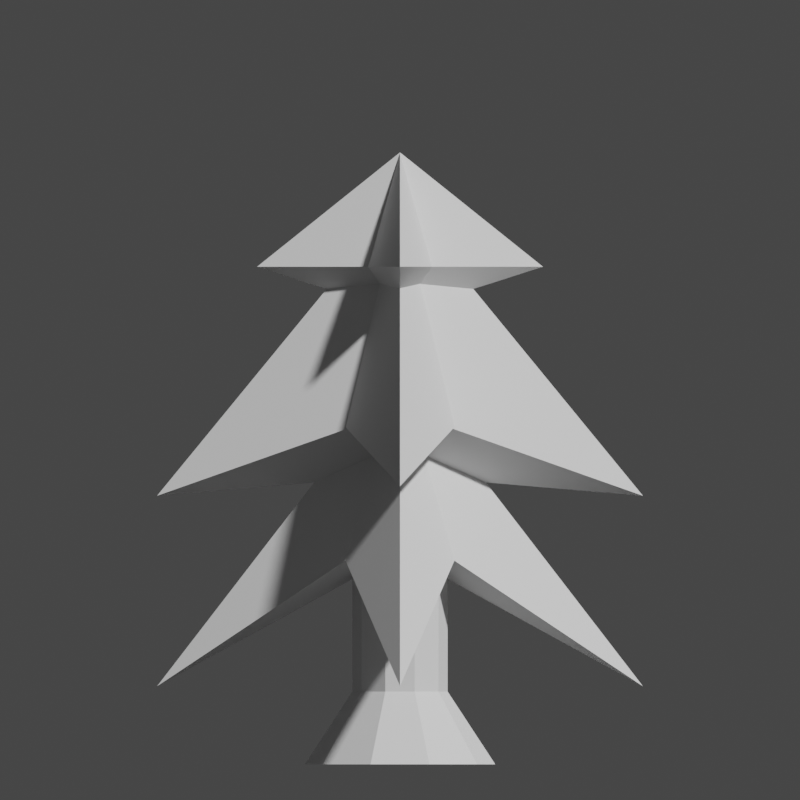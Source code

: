 # Source: tree.blend  (saved by Blender 3.0.42; exported with 4.5.12 LTS)
import bpy
from mathutils import Matrix  # noqa: F401  (used for matrix-valued properties, if any)

bpy.ops.wm.read_factory_settings(use_empty=True)
scene = bpy.context.scene
scene.name = 'Scene'

# ---- collections
col_collection = bpy.data.collections.new('Collection'); scene.collection.children.link(col_collection)

# ---- world
world_world = bpy.data.worlds.new('World'); scene.world = world_world
world_world.use_nodes = True; world_world.node_tree.nodes.clear()
_N = world_world.node_tree.nodes; _L = world_world.node_tree.links
n0 = _N.new('ShaderNodeOutputWorld'); n0.name = 'World Output'; n0.location = (300, 300)
n1 = _N.new('ShaderNodeBackground'); n1.name = 'Background'; n1.location = (10, 300)
n1.inputs[0].default_value = (0.05088, 0.05088, 0.05088, 1.0)
_L.new(n1.outputs[0], n0.inputs[0])
n0.is_active_output = True
world_world.color = (0.05088, 0.05088, 0.05088)
world_world.use_sun_shadow = False
world_world.sun_shadow_jitter_overblur = 0.0

# ---- cameras
cam_camera_001 = bpy.data.cameras.new('Camera.001')
cam_camera_001.type = 'ORTHO'
cam_camera_001.ortho_scale = 8.4

# ---- meshes
me_cone_004 = bpy.data.meshes.new('Cone.004')
me_cone_004.from_pydata([(4.888e-07, 1.5, -1.0), (0.866, -5.96e-08, -1.0), (-0.866, 8.941e-08, -1.0), (3.258e-07, 0.0, 1.0), (4.292e-07, 0.0, -1.8), (-1.466e-06, -1.5, -1.0), (-0.866, 2.007e-07, -1.0), (0.866, -2.305e-07, -1.0), (-3.258e-07, 5.309e-14, 1.0), (-4.292e-07, 6.992e-14, -1.8), (-3.0, 0.0, -1.0), (-2.188e-08, 0.433, -1.0), (-3.772e-08, -0.433, -1.0), (-5.309e-14, 1.629e-07, 1.0), (-6.992e-14, 2.146e-07, -1.8), (3.0, -4.888e-07, -1.0), (-2.603e-07, -0.433, -1.0), (3.199e-07, 0.433, -1.0), (-5.309e-14, -1.629e-07, 1.0), (-6.992e-14, -2.146e-07, -1.8)], [], [(0, 3, 1), (0, 4, 2), (1, 3, 4), (2, 3, 0), (4, 0, 1), (4, 3, 2), (5, 8, 6), (5, 9, 7), (6, 8, 9), (7, 8, 5), (9, 5, 6), (9, 8, 7), (10, 13, 11), (10, 14, 12), (11, 13, 14), (12, 13, 10), (14, 10, 11), (14, 13, 12), (15, 18, 16), (15, 19, 17), (16, 18, 19), (17, 18, 15), (19, 15, 16), (19, 18, 17)])
_uv = me_cone_004.uv_layers.new(name='UVMap')
_uv.uv.foreach_set('vector', [0.25, 0.49, 0.25, 0.25, 0.4578, 0.13, 0.75, 0.49, 0.75, 0.13, 0.5422, 0.13, 0.4578, 0.13, 0.25, 0.25, 0.25, 0.13, 0.04215, 0.13, 0.25, 0.25, 0.25, 0.49, 0.75, 0.13, 0.75, 0.49, 0.9578, 0.13, 0.25, 0.13, 0.25, 0.25, 0.04215, 0.13, 0.25, 0.49, 0.25, 0.25, 0.4578, 0.13, 0.75, 0.49, 0.75, 0.13, 0.5422, 0.13, 0.4578, 0.13, 0.25, 0.25, 0.25, 0.13, 0.04215, 0.13, 0.25, 0.25, 0.25, 0.49, 0.75, 0.13, 0.75, 0.49, 0.9578, 0.13, 0.25, 0.13, 0.25, 0.25, 0.04215, 0.13, 0.25, 0.49, 0.25, 0.25, 0.4578, 0.13, 0.75, 0.49, 0.75, 0.13, 0.5422, 0.13, 0.4578, 0.13, 0.25, 0.25, 0.25, 0.13, 0.04215, 0.13, 0.25, 0.25, 0.25, 0.49, 0.75, 0.13, 0.75, 0.49, 0.9578, 0.13, 0.25, 0.13, 0.25, 0.25, 0.04215, 0.13, 0.25, 0.49, 0.25, 0.25, 0.4578, 0.13, 0.75, 0.49, 0.75, 0.13, 0.5422, 0.13, 0.4578, 0.13, 0.25, 0.25, 0.25, 0.13, 0.04215, 0.13, 0.25, 0.25, 0.25, 0.49, 0.75, 0.13, 0.75, 0.49, 0.9578, 0.13, 0.25, 0.13, 0.25, 0.25, 0.04215, 0.13])
me_cone_004.use_remesh_fix_poles = True
me_cone_004.use_remesh_preserve_attributes = False
me_cone_004.update()
me_cone_007 = bpy.data.meshes.new('Cone.007')
me_cone_007.from_pydata([(4.888e-07, 1.5, -1.814), (0.866, -5.96e-08, -1.0), (-0.866, 8.941e-08, -1.0), (3.258e-07, 0.0, 1.0), (4.292e-07, 0.0, -1.619), (-1.466e-06, -1.5, -1.814), (-0.866, 2.007e-07, -1.0), (0.866, -2.305e-07, -1.0), (-3.258e-07, 5.309e-14, 1.0), (-4.292e-07, 6.992e-14, -1.619), (-3.0, 0.0, -1.724), (-2.188e-08, 0.433, -1.0), (-3.772e-08, -0.433, -1.0), (-5.309e-14, 1.629e-07, 1.0), (-6.992e-14, 2.146e-07, -1.619), (3.0, -4.888e-07, -1.0), (-2.603e-07, -0.433, -1.0), (3.199e-07, 0.433, -1.0), (-5.309e-14, -1.629e-07, 1.0), (-6.992e-14, -2.146e-07, -1.619)], [], [(0, 3, 1), (0, 4, 2), (1, 3, 4), (2, 3, 0), (4, 0, 1), (4, 3, 2), (5, 8, 6), (5, 9, 7), (6, 8, 9), (7, 8, 5), (9, 5, 6), (9, 8, 7), (10, 13, 11), (10, 14, 12), (11, 13, 14), (12, 13, 10), (14, 10, 11), (14, 13, 12), (15, 18, 16), (15, 19, 17), (16, 18, 19), (17, 18, 15), (19, 15, 16), (19, 18, 17)])
_uv = me_cone_007.uv_layers.new(name='UVMap')
_uv.uv.foreach_set('vector', [0.25, 0.49, 0.25, 0.25, 0.4578, 0.13, 0.75, 0.49, 0.75, 0.13, 0.5422, 0.13, 0.4578, 0.13, 0.25, 0.25, 0.25, 0.13, 0.04215, 0.13, 0.25, 0.25, 0.25, 0.49, 0.75, 0.13, 0.75, 0.49, 0.9578, 0.13, 0.25, 0.13, 0.25, 0.25, 0.04215, 0.13, 0.25, 0.49, 0.25, 0.25, 0.4578, 0.13, 0.75, 0.49, 0.75, 0.13, 0.5422, 0.13, 0.4578, 0.13, 0.25, 0.25, 0.25, 0.13, 0.04215, 0.13, 0.25, 0.25, 0.25, 0.49, 0.75, 0.13, 0.75, 0.49, 0.9578, 0.13, 0.25, 0.13, 0.25, 0.25, 0.04215, 0.13, 0.25, 0.49, 0.25, 0.25, 0.4578, 0.13, 0.75, 0.49, 0.75, 0.13, 0.5422, 0.13, 0.4578, 0.13, 0.25, 0.25, 0.25, 0.13, 0.04215, 0.13, 0.25, 0.25, 0.25, 0.49, 0.75, 0.13, 0.75, 0.49, 0.9578, 0.13, 0.25, 0.13, 0.25, 0.25, 0.04215, 0.13, 0.25, 0.49, 0.25, 0.25, 0.4578, 0.13, 0.75, 0.49, 0.75, 0.13, 0.5422, 0.13, 0.4578, 0.13, 0.25, 0.25, 0.25, 0.13, 0.04215, 0.13, 0.25, 0.25, 0.25, 0.49, 0.75, 0.13, 0.75, 0.49, 0.9578, 0.13, 0.25, 0.13, 0.25, 0.25, 0.04215, 0.13])
me_cone_007.use_remesh_fix_poles = True
me_cone_007.use_remesh_preserve_attributes = False
me_cone_007.update()
me_cone_009 = bpy.data.meshes.new('Cone.009')
me_cone_009.from_pydata([(4.888e-07, 1.5, -1.995), (0.866, -5.96e-08, -0.7285), (-0.866, 8.941e-08, -0.457), (3.258e-07, 0.0, 1.0), (4.292e-07, 0.0, -0.714), (-1.466e-06, -1.5, -1.995), (-0.866, 2.007e-07, -0.457), (0.866, -2.305e-07, -0.7285), (-3.258e-07, 5.309e-14, 1.0), (-4.292e-07, 6.992e-14, -0.714), (-3.0, 0.0, -1.995), (-2.188e-08, 0.433, -0.457), (-3.772e-08, -0.433, -0.457), (-5.309e-14, 1.629e-07, 1.0), (-6.992e-14, 2.146e-07, -0.714), (3.0, -4.888e-07, -1.0), (-2.603e-07, -0.433, -0.457), (3.199e-07, 0.433, -0.457), (-5.309e-14, -1.629e-07, 1.0), (-6.992e-14, -2.146e-07, -0.714), (-0.6102, 0.4508, -0.6267)], [], [(0, 3, 1), (0, 4, 2), (1, 3, 4), (2, 3, 0), (4, 0, 1), (4, 3, 2), (5, 8, 6), (5, 9, 7), (6, 8, 9), (7, 8, 5), (9, 5, 6), (9, 8, 7), (10, 13, 11), (10, 14, 12), (11, 13, 14), (12, 13, 10), (14, 10, 11), (14, 13, 12), (15, 18, 16), (15, 19, 17), (16, 18, 19), (17, 18, 15), (19, 15, 16), (19, 18, 17)])
_uv = me_cone_009.uv_layers.new(name='UVMap')
_uv.uv.foreach_set('vector', [0.25, 0.49, 0.25, 0.25, 0.4578, 0.13, 0.75, 0.49, 0.75, 0.13, 0.5422, 0.13, 0.4578, 0.13, 0.25, 0.25, 0.25, 0.13, 0.04215, 0.13, 0.25, 0.25, 0.25, 0.49, 0.75, 0.13, 0.75, 0.49, 0.9578, 0.13, 0.25, 0.13, 0.25, 0.25, 0.04215, 0.13, 0.25, 0.49, 0.25, 0.25, 0.4578, 0.13, 0.75, 0.49, 0.75, 0.13, 0.5422, 0.13, 0.4578, 0.13, 0.25, 0.25, 0.25, 0.13, 0.04215, 0.13, 0.25, 0.25, 0.25, 0.49, 0.75, 0.13, 0.75, 0.49, 0.9578, 0.13, 0.25, 0.13, 0.25, 0.25, 0.04215, 0.13, 0.25, 0.49, 0.25, 0.25, 0.4578, 0.13, 0.75, 0.49, 0.75, 0.13, 0.5422, 0.13, 0.4578, 0.13, 0.25, 0.25, 0.25, 0.13, 0.04215, 0.13, 0.25, 0.25, 0.25, 0.49, 0.75, 0.13, 0.75, 0.49, 0.9578, 0.13, 0.25, 0.13, 0.25, 0.25, 0.04215, 0.13, 0.25, 0.49, 0.25, 0.25, 0.4578, 0.13, 0.75, 0.49, 0.75, 0.13, 0.5422, 0.13, 0.4578, 0.13, 0.25, 0.25, 0.25, 0.13, 0.04215, 0.13, 0.25, 0.25, 0.25, 0.49, 0.75, 0.13, 0.75, 0.49, 0.9578, 0.13, 0.25, 0.13, 0.25, 0.25, 0.04215, 0.13])
me_cone_009.use_remesh_fix_poles = True
me_cone_009.use_remesh_preserve_attributes = False
me_cone_009.update()
me_cylinder = bpy.data.meshes.new('Cylinder')
me_cylinder.from_pydata([(1.192e-08, 2.0, -1.0), (0.0, 1.0, 1.0), (1.176, 1.618, -1.0), (0.5878, 0.809, 1.0), (1.902, 0.618, -1.0), (0.9511, 0.309, 1.0), (1.902, -0.618, -1.0), (0.9511, -0.309, 1.0), (1.176, -1.618, -1.0), (0.5878, -0.809, 1.0), (-1.629e-07, -2.0, -1.0), (-8.742e-08, -1.0, 1.0), (-1.176, -1.618, -1.0), (-0.5878, -0.809, 1.0), (-1.902, -0.618, -1.0), (-0.9511, -0.309, 1.0), (-1.902, 0.618, -1.0), (-0.9511, 0.309, 1.0), (-1.176, 1.618, -1.0), (-0.5878, 0.809, 1.0), (0.0, 1.0, -0.451), (0.0, 1.0, -0.3333), (0.0, 1.0, 2.98e-08), (0.0, 1.0, 0.3333), (0.0, 1.0, 0.6667), (0.5878, 0.809, 0.6667), (0.5878, 0.809, 0.3333), (0.5878, 0.809, -2.98e-08), (0.5878, 0.809, -0.3333), (0.5878, 0.809, -0.451), (0.9511, 0.309, 0.6667), (0.9511, 0.309, 0.3333), (0.9511, 0.309, -2.98e-08), (0.9511, 0.309, -0.3333), (0.9511, 0.309, -0.451), (0.9511, -0.309, 0.6667), (0.9511, -0.309, 0.3333), (0.9511, -0.309, -2.98e-08), (0.9511, -0.309, -0.3333), (0.9511, -0.309, -0.451), (0.5878, -0.809, 0.6667), (0.5878, -0.809, 0.3333), (0.5878, -0.809, -2.98e-08), (0.5878, -0.809, -0.3333), (0.5878, -0.809, -0.451), (-8.742e-08, -1.0, 0.6667), (-8.742e-08, -1.0, 0.3333), (-8.742e-08, -1.0, -2.98e-08), (-8.742e-08, -1.0, -0.3333), (-8.742e-08, -1.0, -0.451), (-0.5878, -0.809, 0.6667), (-0.5878, -0.809, 0.3333), (-0.5878, -0.809, -2.98e-08), (-0.5878, -0.809, -0.3333), (-0.5878, -0.809, -0.451), (-0.9511, -0.309, 0.6667), (-0.9511, -0.309, 0.3333), (-0.9511, -0.309, -2.98e-08), (-0.9511, -0.309, -0.3333), (-0.9511, -0.309, -0.451), (-0.9511, 0.309, 0.6667), (-0.9511, 0.309, 0.3333), (-0.9511, 0.309, -2.98e-08), (-0.9511, 0.309, -0.3333), (-0.9511, 0.309, -0.451), (-0.5878, 0.809, 0.6667), (-0.5878, 0.809, 0.3333), (-0.5878, 0.809, -2.98e-08), (-0.5878, 0.809, -0.3333), (-0.5878, 0.809, -0.451)], [], [(24, 1, 3, 25), (25, 3, 5, 30), (30, 5, 7, 35), (35, 7, 9, 40), (40, 9, 11, 45), (45, 11, 13, 50), (50, 13, 15, 55), (55, 15, 17, 60), (3, 1, 19, 17, 15, 13, 11, 9, 7, 5), (60, 17, 19, 65), (65, 19, 1, 24), (0, 2, 4, 6, 8, 10, 12, 14, 16, 18), (18, 69, 20, 0), (69, 68, 21, 20), (68, 67, 22, 21), (67, 66, 23, 22), (66, 65, 24, 23), (16, 64, 69, 18), (64, 63, 68, 69), (63, 62, 67, 68), (62, 61, 66, 67), (61, 60, 65, 66), (14, 59, 64, 16), (59, 58, 63, 64), (58, 57, 62, 63), (57, 56, 61, 62), (56, 55, 60, 61), (12, 54, 59, 14), (54, 53, 58, 59), (53, 52, 57, 58), (52, 51, 56, 57), (51, 50, 55, 56), (10, 49, 54, 12), (49, 48, 53, 54), (48, 47, 52, 53), (47, 46, 51, 52), (46, 45, 50, 51), (8, 44, 49, 10), (44, 43, 48, 49), (43, 42, 47, 48), (42, 41, 46, 47), (41, 40, 45, 46), (6, 39, 44, 8), (39, 38, 43, 44), (38, 37, 42, 43), (37, 36, 41, 42), (36, 35, 40, 41), (4, 34, 39, 6), (34, 33, 38, 39), (33, 32, 37, 38), (32, 31, 36, 37), (31, 30, 35, 36), (2, 29, 34, 4), (29, 28, 33, 34), (28, 27, 32, 33), (27, 26, 31, 32), (26, 25, 30, 31), (0, 20, 29, 2), (20, 21, 28, 29), (21, 22, 27, 28), (22, 23, 26, 27), (23, 24, 25, 26)])
_uv = me_cylinder.uv_layers.new(name='UVMap')
_uv.uv.foreach_set('vector', [1.0, 0.9167, 1.0, 1.0, 0.9, 1.0, 0.9, 0.9167, 0.9, 0.9167, 0.9, 1.0, 0.8, 1.0, 0.8, 0.9167, 0.8, 0.9167, 0.8, 1.0, 0.7, 1.0, 0.7, 0.9167, 0.7, 0.9167, 0.7, 1.0, 0.6, 1.0, 0.6, 0.9167, 0.6, 0.9167, 0.6, 1.0, 0.5, 1.0, 0.5, 0.9167, 0.5, 0.9167, 0.5, 1.0, 0.4, 1.0, 0.4, 0.9167, 0.4, 0.9167, 0.4, 1.0, 0.3, 1.0, 0.3, 0.9167, 0.3, 0.9167, 0.3, 1.0, 0.2, 1.0, 0.2, 0.9167, 0.3911, 0.4442, 0.25, 0.49, 0.1089, 0.4442, 0.02175, 0.3242, 0.02175, 0.1758, 0.1089, 0.05584, 0.25, 0.01, 0.3911, 0.05584, 0.4783, 0.1758, 0.4783, 0.3242, 0.2, 0.9167, 0.2, 1.0, 0.1, 1.0, 0.1, 0.9167, 0.1, 0.9167, 0.1, 1.0, -7.451e-08, 1.0, -7.451e-08, 0.9167, 0.75, 0.49, 0.8911, 0.4442, 0.9783, 0.3242, 0.9783, 0.1758, 0.8911, 0.05584, 0.75, 0.01, 0.6089, 0.05584, 0.5217, 0.1758, 0.5217, 0.3242, 0.6089, 0.4442, 0.1, 0.5, 0.1, 0.5833, -7.451e-08, 0.5833, -7.451e-08, 0.5, 0.1, 0.5833, 0.1, 0.6667, -7.451e-08, 0.6667, -7.451e-08, 0.5833, 0.1, 0.6667, 0.1, 0.75, -7.451e-08, 0.75, -7.451e-08, 0.6667, 0.1, 0.75, 0.1, 0.8333, -7.451e-08, 0.8333, -7.451e-08, 0.75, 0.1, 0.8333, 0.1, 0.9167, -7.451e-08, 0.9167, -7.451e-08, 0.8333, 0.2, 0.5, 0.2, 0.5833, 0.1, 0.5833, 0.1, 0.5, 0.2, 0.5833, 0.2, 0.6667, 0.1, 0.6667, 0.1, 0.5833, 0.2, 0.6667, 0.2, 0.75, 0.1, 0.75, 0.1, 0.6667, 0.2, 0.75, 0.2, 0.8333, 0.1, 0.8333, 0.1, 0.75, 0.2, 0.8333, 0.2, 0.9167, 0.1, 0.9167, 0.1, 0.8333, 0.3, 0.5, 0.3, 0.5833, 0.2, 0.5833, 0.2, 0.5, 0.3, 0.5833, 0.3, 0.6667, 0.2, 0.6667, 0.2, 0.5833, 0.3, 0.6667, 0.3, 0.75, 0.2, 0.75, 0.2, 0.6667, 0.3, 0.75, 0.3, 0.8333, 0.2, 0.8333, 0.2, 0.75, 0.3, 0.8333, 0.3, 0.9167, 0.2, 0.9167, 0.2, 0.8333, 0.4, 0.5, 0.4, 0.5833, 0.3, 0.5833, 0.3, 0.5, 0.4, 0.5833, 0.4, 0.6667, 0.3, 0.6667, 0.3, 0.5833, 0.4, 0.6667, 0.4, 0.75, 0.3, 0.75, 0.3, 0.6667, 0.4, 0.75, 0.4, 0.8333, 0.3, 0.8333, 0.3, 0.75, 0.4, 0.8333, 0.4, 0.9167, 0.3, 0.9167, 0.3, 0.8333, 0.5, 0.5, 0.5, 0.5833, 0.4, 0.5833, 0.4, 0.5, 0.5, 0.5833, 0.5, 0.6667, 0.4, 0.6667, 0.4, 0.5833, 0.5, 0.6667, 0.5, 0.75, 0.4, 0.75, 0.4, 0.6667, 0.5, 0.75, 0.5, 0.8333, 0.4, 0.8333, 0.4, 0.75, 0.5, 0.8333, 0.5, 0.9167, 0.4, 0.9167, 0.4, 0.8333, 0.6, 0.5, 0.6, 0.5833, 0.5, 0.5833, 0.5, 0.5, 0.6, 0.5833, 0.6, 0.6667, 0.5, 0.6667, 0.5, 0.5833, 0.6, 0.6667, 0.6, 0.75, 0.5, 0.75, 0.5, 0.6667, 0.6, 0.75, 0.6, 0.8333, 0.5, 0.8333, 0.5, 0.75, 0.6, 0.8333, 0.6, 0.9167, 0.5, 0.9167, 0.5, 0.8333, 0.7, 0.5, 0.7, 0.5833, 0.6, 0.5833, 0.6, 0.5, 0.7, 0.5833, 0.7, 0.6667, 0.6, 0.6667, 0.6, 0.5833, 0.7, 0.6667, 0.7, 0.75, 0.6, 0.75, 0.6, 0.6667, 0.7, 0.75, 0.7, 0.8333, 0.6, 0.8333, 0.6, 0.75, 0.7, 0.8333, 0.7, 0.9167, 0.6, 0.9167, 0.6, 0.8333, 0.8, 0.5, 0.8, 0.5833, 0.7, 0.5833, 0.7, 0.5, 0.8, 0.5833, 0.8, 0.6667, 0.7, 0.6667, 0.7, 0.5833, 0.8, 0.6667, 0.8, 0.75, 0.7, 0.75, 0.7, 0.6667, 0.8, 0.75, 0.8, 0.8333, 0.7, 0.8333, 0.7, 0.75, 0.8, 0.8333, 0.8, 0.9167, 0.7, 0.9167, 0.7, 0.8333, 0.9, 0.5, 0.9, 0.5833, 0.8, 0.5833, 0.8, 0.5, 0.9, 0.5833, 0.9, 0.6667, 0.8, 0.6667, 0.8, 0.5833, 0.9, 0.6667, 0.9, 0.75, 0.8, 0.75, 0.8, 0.6667, 0.9, 0.75, 0.9, 0.8333, 0.8, 0.8333, 0.8, 0.75, 0.9, 0.8333, 0.9, 0.9167, 0.8, 0.9167, 0.8, 0.8333, 1.0, 0.5, 1.0, 0.5833, 0.9, 0.5833, 0.9, 0.5, 1.0, 0.5833, 1.0, 0.6667, 0.9, 0.6667, 0.9, 0.5833, 1.0, 0.6667, 1.0, 0.75, 0.9, 0.75, 0.9, 0.6667, 1.0, 0.75, 1.0, 0.8333, 0.9, 0.8333, 0.9, 0.75, 1.0, 0.8333, 1.0, 0.9167, 0.9, 0.9167, 0.9, 0.8333])
me_cylinder.use_remesh_fix_poles = True
me_cylinder.use_remesh_preserve_attributes = False
me_cylinder.update()

# ---- objects
ob_camera = bpy.data.objects.new('Camera', cam_camera_001)
ob_cone_001 = bpy.data.objects.new('Cone.001', me_cone_004)
ob_cone_002 = bpy.data.objects.new('Cone.002', me_cone_007)
ob_cone_003 = bpy.data.objects.new('Cone.003', me_cone_009)
ob_cylinder = bpy.data.objects.new('Cylinder', me_cylinder)

# ---- transforms, parenting, visibility, modifiers, constraints
ob_camera.location = (0.0, -3.0, 0.0)
ob_camera.rotation_euler = (1.571, -0.0, 0.0)
ob_cone_001.location = (0.0, 0.0, 2.0)
ob_cone_001.rotation_euler = (0.0, -0.0, 7.854)
ob_cone_001.scale = (0.5, 1.0, 0.6)
ob_cone_002.location = (0.0, 0.0, 1.0)
ob_cone_002.rotation_euler = (0.0, -0.0, 7.854)
ob_cone_002.scale = (0.85, 1.7, 1.105)
ob_cone_003.location = (0.0, 0.0, -0.8)
ob_cone_003.rotation_euler = (0.0, -0.0, 7.854)
ob_cone_003.scale = (0.85, 1.7, 1.105)
ob_cylinder.location = (0.0, 0.0, -2.434)
ob_cylinder.rotation_euler = (0.0, 0.0, 1.571)
ob_cylinder.scale = (0.5, 0.5, 1.391)

# ---- collection membership
col_collection.objects.link(ob_camera)
col_collection.objects.link(ob_cone_001)
col_collection.objects.link(ob_cone_002)
col_collection.objects.link(ob_cone_003)
col_collection.objects.link(ob_cylinder)

# ---- scene / render settings (as saved in the file)
scene.camera = ob_camera
scene.frame_start = 1; scene.frame_end = 250; scene.frame_set(1)
scene.render.engine = 'BLENDER_EEVEE_NEXT'
scene.render.resolution_x = 500
scene.render.resolution_y = 500
scene.cycles.sampling_pattern = 'TABULATED_SOBOL'
scene.cycles.use_light_tree = False
scene.view_settings.view_transform = 'Filmic'
bpy.context.view_layer.update()

# ---- added for rendering (the .blend has no usable light): sun
light_auto_sun = bpy.data.lights.new('AutoSun', 'SUN')
light_auto_sun.energy = 3.0
light_auto_sun.angle = 0.0523599
ob_auto_sun = bpy.data.objects.new('AutoSun', light_auto_sun)
scene.collection.objects.link(ob_auto_sun)
ob_auto_sun.rotation_euler = (0.872665, 0.174533, 0.523599)
bpy.context.view_layer.update()
